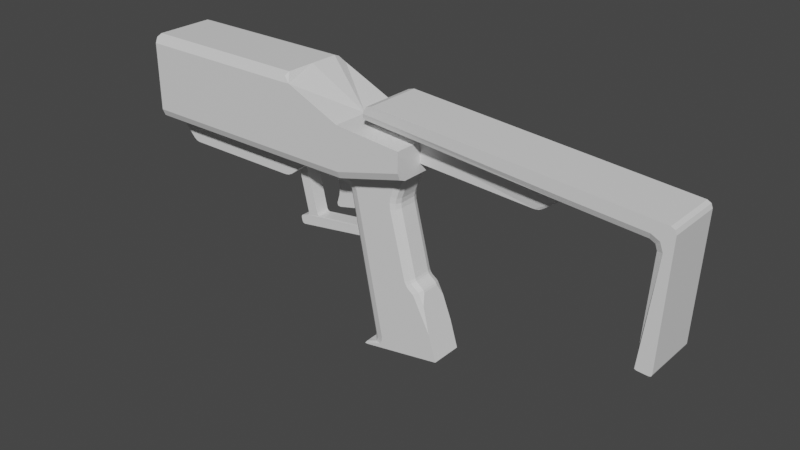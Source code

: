 # Source: pistolet2.blend  (saved by Blender 3.4.6; exported with 4.5.12 LTS)
import bpy
from mathutils import Matrix  # noqa: F401  (used for matrix-valued properties, if any)

bpy.ops.wm.read_factory_settings(use_empty=True)
scene = bpy.context.scene
scene.name = 'Scene'

# ---- collections
col_collection = bpy.data.collections.new('Collection'); scene.collection.children.link(col_collection)

# ---- materials (node trees are filled in below, after node groups)
mat_material = bpy.data.materials.new('Material')
mat_material.alpha_threshold = 0.0
mat_material.use_transparent_shadow = False
mat_material.roughness = 0.5
mat_material.line_color = (0.0, 0.0, 0.0, 1.0)

# ---- material node trees
mat_material.use_nodes = True; mat_material.node_tree.nodes.clear()
_N = mat_material.node_tree.nodes; _L = mat_material.node_tree.links
n0 = _N.new('ShaderNodeOutputMaterial'); n0.name = 'Material Output'; n0.location = (300, 300)
n1 = _N.new('ShaderNodeBsdfPrincipled'); n1.name = 'Principled BSDF'; n1.location = (10, 300)
n1.distribution = 'GGX'
n1.subsurface_method = 'RANDOM_WALK_SKIN'
n1.inputs[3].default_value = 1.45
n1.inputs[27].default_value = (0.0, 0.0, 0.0, 1.0)
n1.inputs[28].default_value = 1.0
_L.new(n1.outputs[0], n0.inputs[0])
n0.is_active_output = True

# ---- world
world_world = bpy.data.worlds.new('World'); scene.world = world_world
world_world.use_nodes = True; world_world.node_tree.nodes.clear()
_N = world_world.node_tree.nodes; _L = world_world.node_tree.links
n0 = _N.new('ShaderNodeOutputWorld'); n0.name = 'World Output'; n0.location = (300, 300)
n1 = _N.new('ShaderNodeBackground'); n1.name = 'Background'; n1.location = (10, 300)
n1.inputs[0].default_value = (0.05088, 0.05088, 0.05088, 1.0)
_L.new(n1.outputs[0], n0.inputs[0])
n0.is_active_output = True
world_world.color = (0.05088, 0.05088, 0.05088)
world_world.use_sun_shadow = False
world_world.sun_shadow_jitter_overblur = 0.0

# ---- meshes
me_cube = bpy.data.meshes.new('Cube')
me_cube.from_pydata([(2.94, -0.08765, 0.5531), (3.146, -0.08765, 0.3325), (6.304, -0.1371, 0.6333), (6.363, -0.1371, 0.5657), (6.347, -0.1371, 0.6112), (6.169, -0.1371, 0.3537), (6.109, -0.1371, 0.4206), (6.152, -0.1371, 0.3991), (6.271, -0.1371, -0.8479), (6.302, -0.1371, -0.8202), (6.293, -0.1371, -0.8406), (6.148, -0.1371, -0.8399), (6.12, -0.1371, -0.8084), (6.127, -0.1371, -0.8299), (5.188, -0.1371, 0.4548), (5.233, -0.1371, 0.4761), (4.947, -0.08765, 0.2711), (4.853, -0.08765, 0.2381), (4.903, -0.08765, 0.2482), (2.985, -0.1371, 0.7917), (3.095, -0.1371, 0.8744), (3.025, -0.1371, 0.8538), (3.146, 0.0, 0.3325), (2.94, 0.0, 0.5531), (6.304, 0.0, 0.6333), (6.347, 0.0, 0.6112), (6.363, 0.0, 0.5657), (6.169, 0.0, 0.3537), (6.152, 0.0, 0.3991), (6.109, 0.0, 0.4206), (6.271, 0.0, -0.8479), (6.293, 0.0, -0.8406), (6.302, 0.0, -0.8202), (6.148, 0.0, -0.8399), (6.127, 0.0, -0.8299), (6.12, 0.0, -0.8084), (5.188, 0.0, 0.4548), (5.233, 0.0, 0.4761), (5.282, 0.0, 0.4826), (4.947, 0.0, 0.2711), (4.903, 0.0, 0.2482), (4.853, 0.0, 0.2381), (2.985, 0.0, 0.7917), (3.025, 0.0, 0.8538), (3.095, 0.0, 0.8744), (2.964, 0.0, 0.6796), (6.304, -0.3249, 0.6333), (6.347, -0.3249, 0.6112), (6.363, -0.3249, 0.5657), (6.271, -0.3249, -0.8479), (6.293, -0.3249, -0.8406), (6.302, -0.3249, -0.8202), (6.148, -0.3249, -0.8399), (6.127, -0.3249, -0.8299), (2.985, -0.3249, 0.7917), (3.025, -0.3249, 0.8538), (3.095, -0.3249, 0.8744), (5.233, -0.1371, 0.4761), (5.282, -0.2603, 0.4826), (5.405, -0.1371, 0.4734), (5.282, -0.01392, 0.4826), (5.267, -0.1732, 0.4807), (2.964, -0.2603, 0.6796), (2.942, -0.09273, 0.566), (2.964, -0.01392, 0.6796), (2.985, -0.1371, 0.7917), (2.958, -0.1602, 0.6463), (6.262, -0.3249, 0.3679), (6.169, -0.2327, 0.3537), (6.196, -0.2979, 0.3579), (6.152, -0.2327, 0.3991), (6.227, -0.3249, 0.465), (6.174, -0.2979, 0.4184), (6.109, -0.2327, 0.4206), (6.134, -0.3249, 0.5111), (6.117, -0.2979, 0.4471), (6.12, -0.2327, -0.8084), (6.127, -0.3249, -0.8299), (6.122, -0.2979, -0.8147), (5.282, -0.2327, 0.4826), (5.289, -0.3249, 0.5744), (5.284, -0.2979, 0.5095), (2.981, -0.3249, 0.7705), (2.964, -0.2603, 0.6796), (2.969, -0.306, 0.7062)], [], [(60, 59, 6, 29, 38), (11, 13, 53, 52), (23, 22, 41, 40, 39, 36, 37, 38, 45), (29, 28, 27, 35, 34, 33, 30, 31, 32, 26, 25, 24, 44, 43, 42, 45, 38), (13, 12, 76, 78, 77, 53), (10, 9, 32, 31), (18, 16, 39, 40), (13, 11, 33, 34), (2, 20, 44, 24), (0, 1, 22, 23), (17, 18, 40, 41), (12, 13, 34, 35), (4, 2, 24, 25), (16, 14, 36, 39), (11, 8, 30, 33), (3, 4, 25, 26), (62, 65, 19, 54, 82, 84, 83), (9, 3, 26, 32), (7, 5, 27, 28), (1, 17, 41, 22), (5, 12, 35, 27), (6, 7, 28, 29), (21, 19, 42, 43), (14, 15, 37, 36), (8, 10, 31, 30), (20, 21, 43, 44), (12, 5, 68, 76), (20, 2, 46, 56), (58, 62, 83, 79), (19, 65, 64, 45, 42), (2, 4, 47, 46), (8, 11, 52, 49), (64, 63, 0, 23, 45), (4, 3, 48, 47), (0, 63, 57, 15, 14, 16, 18, 17, 1), (3, 9, 51, 48), (74, 80, 82, 54, 55, 56, 46, 47, 48, 51, 50, 49, 52, 53, 77, 67, 71), (7, 6, 73, 70), (6, 59, 58, 79, 73), (19, 21, 55, 54), (10, 8, 49, 50), (21, 20, 56, 55), (9, 10, 50, 51), (57, 61, 58, 59, 60), (62, 66, 63, 64, 65), (57, 63, 66, 61), (61, 66, 62, 58), (15, 57, 60, 38, 37), (68, 70, 72, 69), (69, 72, 71, 67), (70, 73, 75, 72), (72, 75, 74, 71), (76, 68, 69, 78), (78, 69, 67, 77), (80, 74, 75, 81), (81, 75, 73, 79), (79, 83, 84, 81), (81, 84, 82, 80), (5, 7, 70, 68)])
_uv = me_cube.uv_layers.new(name='UVMap')
_uv.uv.foreach_set('vector', [0.0, 0.0, 0.0, 0.0, 0.0, 0.0, 0.0, 0.0, 0.0, 0.0, 0.0, 0.0, 0.0, 0.0, 0.0, 0.0, 0.0, 0.0, 0.0, 0.0, 0.0, 0.0, 0.0, 0.0, 0.0, 0.0, 0.0, 0.0, 0.0, 0.0, 0.0, 0.0, 0.0, 0.0, 0.0, 0.0, 0.0, 0.0, 0.0, 0.0, 0.0, 0.0, 0.0, 0.0, 0.0, 0.0, 0.0, 0.0, 0.0, 0.0, 0.0, 0.0, 0.0, 0.0, 0.0, 0.0, 0.0, 0.0, 0.0, 0.0, 0.0, 0.0, 0.0, 0.0, 0.0, 0.0, 0.0, 0.0, 0.0, 0.0, 0.0, 0.0, 0.0, 0.0, 0.0, 0.0, 0.0, 0.0, 0.0, 0.0, 0.0, 0.0, 0.0, 0.0, 0.0, 0.0, 0.0, 0.0, 0.0, 0.0, 0.0, 0.0, 0.0, 0.0, 0.0, 0.0, 0.0, 0.0, 0.0, 0.0, 0.0, 0.0, 0.0, 0.0, 0.0, 0.0, 0.0, 0.0, 0.0, 0.0, 0.0, 0.0, 0.0, 0.0, 0.0, 0.0, 0.0, 0.0, 0.0, 0.0, 0.0, 0.0, 0.0, 0.0, 0.0, 0.0, 0.0, 0.0, 0.0, 0.0, 0.0, 0.0, 0.0, 0.0, 0.0, 0.0, 0.0, 0.0, 0.0, 0.0, 0.0, 0.0, 0.0, 0.0, 0.0, 0.0, 0.0, 0.0, 0.0, 0.0, 0.0, 0.0, 0.0, 0.0, 0.0, 0.0, 0.0, 0.0, 0.0, 0.0, 0.0, 0.0, 0.0, 0.0, 0.0, 0.0, 0.0, 0.0, 0.0, 0.0, 0.0, 0.0, 0.0, 0.0, 0.0, 0.0, 0.0, 0.0, 0.0, 0.0, 0.0, 0.0, 0.0, 0.0, 0.0, 0.0, 0.0, 0.0, 0.0, 0.0, 0.0, 0.0, 0.0, 0.0, 0.0, 0.0, 0.0, 0.0, 0.0, 0.0, 0.0, 0.0, 0.0, 0.0, 0.0, 0.0, 0.0, 0.0, 0.0, 0.0, 0.0, 0.0, 0.0, 0.0, 0.0, 0.0, 0.0, 0.0, 0.0, 0.0, 0.0, 0.0, 0.0, 0.0, 0.0, 0.0, 0.0, 0.0, 0.0, 0.0, 0.0, 0.0, 0.0, 0.0, 0.0, 0.0, 0.0, 0.0, 0.0, 0.0, 0.0, 0.0, 0.0, 0.0, 0.0, 0.0, 0.0, 0.0, 0.0, 0.0, 0.0, 0.0, 0.0, 0.0, 0.0, 0.0, 0.0, 0.0, 0.0, 0.0, 0.0, 0.0, 0.0, 0.0, 0.0, 0.0, 0.0, 0.0, 0.0, 0.0, 0.0, 0.0, 0.0, 0.0, 0.0, 0.0, 0.0, 0.0, 0.0, 0.0, 0.0, 0.0, 0.0, 0.0, 0.0, 0.0, 0.0, 0.0, 0.0, 0.0, 0.0, 0.0, 0.0, 0.0, 0.0, 0.0, 0.0, 0.0, 0.0, 0.0, 0.0, 0.0, 0.0, 0.0, 0.0, 0.0, 0.0, 0.0, 0.0, 0.0, 0.0, 0.0, 0.0, 0.0, 0.0, 0.0, 0.0, 0.0, 0.0, 0.0, 0.0, 0.0, 0.0, 0.0, 0.0, 0.0, 0.0, 0.0, 0.0, 0.0, 0.0, 0.0, 0.0, 0.0, 0.0, 0.0, 0.0, 0.0, 0.0, 0.0, 0.0, 0.0, 0.0, 0.0, 0.0, 0.0, 0.0, 0.0, 0.0, 0.0, 0.0, 0.0, 0.0, 0.0, 0.0, 0.0, 0.0, 0.0, 0.0, 0.0, 0.0, 0.0, 0.0, 0.0, 0.0, 0.0, 0.0, 0.0, 0.0, 0.0, 0.0, 0.0, 0.0, 0.0, 0.0, 0.0, 0.0, 0.0, 0.0, 0.0, 0.0, 0.0, 0.0, 0.0, 0.0, 0.0, 0.0, 0.0, 0.0, 0.0, 0.0, 0.0, 0.0, 0.0, 0.0, 0.0, 0.0, 0.0, 0.0, 0.0, 0.0, 0.0, 0.0, 0.0, 0.0, 0.0, 0.0, 0.0, 0.0, 0.0, 0.0, 0.0, 0.0, 0.0, 0.0, 0.0, 0.0, 0.0, 0.0, 0.0, 0.0, 0.0, 0.0, 0.0, 0.0, 0.0, 0.0, 0.0, 0.0, 0.0, 0.0, 0.0, 0.0, 0.0, 0.0, 0.0, 0.0, 0.0, 0.0, 0.0, 0.0, 0.0, 0.0, 0.0, 0.0, 0.0, 0.0, 0.0, 0.0, 0.0, 0.0, 0.0, 0.0, 0.0, 0.0, 0.0, 0.0, 0.0, 0.0, 0.0, 0.0, 0.0, 0.0, 0.0, 0.0, 0.0, 0.0, 0.0, 0.0, 0.0, 0.0, 0.0, 0.0, 0.0, 0.0, 0.0, 0.0, 0.0, 0.0, 0.0, 0.0, 0.0, 0.0, 0.0, 0.0, 0.0, 0.0, 0.0, 0.0, 0.0, 0.0, 0.0, 0.0, 0.0, 0.0, 0.0, 0.0, 0.0, 0.0, 0.0, 0.0, 0.0, 0.0, 0.0, 0.0, 0.0, 0.0, 0.0, 0.0, 0.0, 0.0, 0.0, 0.0, 0.0, 0.0, 0.0, 0.0, 0.0, 0.0, 0.0, 0.0, 0.0, 0.0, 0.0, 0.0, 0.0, 0.0, 0.0, 0.0, 0.0, 0.0, 0.0, 0.0, 0.0, 0.0, 0.0, 0.0, 0.0, 0.0, 0.0, 0.0, 0.0, 0.0, 0.0, 0.0, 0.0, 0.0, 0.0, 0.0, 0.0, 0.0, 0.0, 0.0, 0.0, 0.0, 0.0, 0.0, 0.0, 0.0, 0.0, 0.0, 0.0, 0.0, 0.0, 0.0, 0.0, 0.0, 0.0])
me_cube.materials.append(mat_material)
me_cube.use_mirror_vertex_groups = False
me_cube.update()
me_cube_001 = bpy.data.meshes.new('Cube.001')
me_cube_001.from_pydata([(2.333, -0.04632, -0.06669), (2.608, -0.04632, -0.0557), (2.683, -0.04632, -0.4579), (2.376, -0.04632, -0.1987), (2.378, -0.04632, -0.3923), (2.39, -0.04632, -0.2954), (2.386, -0.04632, -0.5283), (2.348, -0.04632, -0.487), (2.352, -0.04632, -0.5216), (2.333, 0.0, -0.06669), (2.608, 0.0, -0.0557), (2.683, 0.0, -0.4579), (2.376, 0.0, -0.1987), (2.378, 0.0, -0.3923), (2.39, 0.0, -0.2954), (2.386, 0.0, -0.5283), (2.348, 0.0, -0.487), (2.352, 0.0, -0.5216)], [], [(5, 3, 0, 1, 2, 6, 8, 7, 4), (14, 13, 16, 17, 15, 11, 10, 9, 12), (2, 1, 10, 11), (3, 5, 14, 12), (4, 7, 16, 13), (8, 6, 15, 17), (5, 4, 13, 14), (1, 0, 9, 10), (7, 8, 17, 16), (0, 3, 12, 9), (6, 2, 11, 15)])
_uv = me_cube_001.uv_layers.new(name='UVMap')
_uv.uv.foreach_set('vector', [0.0, 0.0, 0.0, 0.0, 0.0, 0.0, 0.0, 0.0, 0.0, 0.0, 0.0, 0.0, 0.0, 0.0, 0.0, 0.0, 0.0, 0.0, 0.0, 0.0, 0.0, 0.0, 0.0, 0.0, 0.0, 0.0, 0.0, 0.0, 0.0, 0.0, 0.0, 0.0, 0.0, 0.0, 0.0, 0.0, 0.0, 0.0, 0.0, 0.0, 0.0, 0.0, 0.0, 0.0, 0.0, 0.0, 0.0, 0.0, 0.0, 0.0, 0.0, 0.0, 0.0, 0.0, 0.0, 0.0, 0.0, 0.0, 0.0, 0.0, 0.0, 0.0, 0.0, 0.0, 0.0, 0.0, 0.0, 0.0, 0.0, 0.0, 0.0, 0.0, 0.0, 0.0, 0.0, 0.0, 0.0, 0.0, 0.0, 0.0, 0.0, 0.0, 0.0, 0.0, 0.0, 0.0, 0.0, 0.0, 0.0, 0.0, 0.0, 0.0, 0.0, 0.0, 0.0, 0.0, 0.0, 0.0, 0.0, 0.0, 0.0, 0.0, 0.0, 0.0, 0.0, 0.0, 0.0, 0.0])
me_cube_001.materials.append(mat_material)
me_cube_001.use_mirror_vertex_groups = False
me_cube_001.update()
me_cube_002 = bpy.data.meshes.new('Cube.002')
me_cube_002.from_pydata([(1.795, -0.08565, -0.03803), (1.909, -0.08565, -0.01013), (1.924, -0.0841, -0.7557), (1.948, -0.08392, -0.7203), (1.944, -0.08394, -0.743), (1.833, -0.08565, -0.8131), (1.856, -0.0854, -0.7777), (1.837, -0.08558, -0.7903), (1.879, -0.08565, -0.883), (1.842, -0.08565, -0.8577), (1.855, -0.08565, -0.8774), (2.829, -0.08565, -0.7035), (2.804, -0.08565, -0.7382), (2.824, -0.08565, -0.7262), (2.821, -0.08565, -0.6502), (2.786, -0.08548, -0.6244), (2.809, -0.0856, -0.6302), (2.071, -0.08161, -0.6964), (2.108, -0.08161, -0.7217), (2.085, -0.08153, -0.7161), (1.795, 0.0, -0.03803), (1.909, 0.0, -0.01013), (1.924, 0.0, -0.7557), (1.948, 0.0, -0.7203), (1.944, 0.0, -0.743), (1.833, 0.0, -0.8131), (1.856, 0.0, -0.7777), (1.837, 0.0, -0.7903), (1.879, 0.0, -0.883), (1.842, 0.0, -0.8577), (1.855, 0.0, -0.8774), (2.829, 0.0, -0.7035), (2.804, 0.0, -0.7382), (2.824, 0.0, -0.7262), (2.821, 0.0, -0.6502), (2.786, 0.0, -0.6244), (2.809, 0.0, -0.6302), (2.071, 0.0, -0.6964), (2.108, 0.0, -0.7217), (2.085, 0.0, -0.7161)], [], [(0, 1, 17, 19, 18, 15, 16, 14, 11, 13, 12, 8, 10, 9, 5, 7, 6, 2, 4, 3), (20, 23, 24, 22, 26, 27, 25, 29, 30, 28, 32, 33, 31, 34, 36, 35, 38, 39, 37, 21), (5, 9, 29, 25), (16, 15, 35, 36), (1, 0, 20, 21), (9, 10, 30, 29), (0, 3, 23, 20), (15, 18, 38, 35), (10, 8, 28, 30), (3, 4, 24, 23), (18, 19, 39, 38), (8, 12, 32, 28), (4, 2, 22, 24), (19, 17, 37, 39), (12, 13, 33, 32), (2, 6, 26, 22), (17, 1, 21, 37), (13, 11, 31, 33), (6, 7, 27, 26), (11, 14, 34, 31), (7, 5, 25, 27), (14, 16, 36, 34)])
_uv = me_cube_002.uv_layers.new(name='UVMap')
_uv.uv.foreach_set('vector', [0.0, 0.0, 0.0, 0.0, 0.0, 0.0, 0.0, 0.0, 0.0, 0.0, 0.0, 0.0, 0.0, 0.0, 0.0, 0.0, 0.0, 0.0, 0.0, 0.0, 0.0, 0.0, 0.0, 0.0, 0.0, 0.0, 0.0, 0.0, 0.0, 0.0, 0.0, 0.0, 0.0, 0.0, 0.0, 0.0, 0.0, 0.0, 0.0, 0.0, 0.0, 0.0, 0.0, 0.0, 0.0, 0.0, 0.0, 0.0, 0.0, 0.0, 0.0, 0.0, 0.0, 0.0, 0.0, 0.0, 0.0, 0.0, 0.0, 0.0, 0.0, 0.0, 0.0, 0.0, 0.0, 0.0, 0.0, 0.0, 0.0, 0.0, 0.0, 0.0, 0.0, 0.0, 0.0, 0.0, 0.0, 0.0, 0.0, 0.0, 0.0, 0.0, 0.0, 0.0, 0.0, 0.0, 0.0, 0.0, 0.0, 0.0, 0.0, 0.0, 0.0, 0.0, 0.0, 0.0, 0.0, 0.0, 0.0, 0.0, 0.0, 0.0, 0.0, 0.0, 0.0, 0.0, 0.0, 0.0, 0.0, 0.0, 0.0, 0.0, 0.0, 0.0, 0.0, 0.0, 0.0, 0.0, 0.0, 0.0, 0.0, 0.0, 0.0, 0.0, 0.0, 0.0, 0.0, 0.0, 0.0, 0.0, 0.0, 0.0, 0.0, 0.0, 0.0, 0.0, 0.0, 0.0, 0.0, 0.0, 0.0, 0.0, 0.0, 0.0, 0.0, 0.0, 0.0, 0.0, 0.0, 0.0, 0.0, 0.0, 0.0, 0.0, 0.0, 0.0, 0.0, 0.0, 0.0, 0.0, 0.0, 0.0, 0.0, 0.0, 0.0, 0.0, 0.0, 0.0, 0.0, 0.0, 0.0, 0.0, 0.0, 0.0, 0.0, 0.0, 0.0, 0.0, 0.0, 0.0, 0.0, 0.0, 0.0, 0.0, 0.0, 0.0, 0.0, 0.0, 0.0, 0.0, 0.0, 0.0, 0.0, 0.0, 0.0, 0.0, 0.0, 0.0, 0.0, 0.0, 0.0, 0.0, 0.0, 0.0, 0.0, 0.0, 0.0, 0.0, 0.0, 0.0, 0.0, 0.0, 0.0, 0.0, 0.0, 0.0, 0.0, 0.0, 0.0, 0.0, 0.0, 0.0, 0.0, 0.0, 0.0, 0.0, 0.0, 0.0, 0.0, 0.0, 0.0, 0.0, 0.0, 0.0, 0.0, 0.0, 0.0, 0.0, 0.0, 0.0])
me_cube_002.materials.append(mat_material)
me_cube_002.use_mirror_vertex_groups = False
me_cube_002.update()
me_cube_003 = bpy.data.meshes.new('Cube.003')
me_cube_003.from_pydata([(0.0, -0.1883, 0.0), (2.002, -0.1883, 0.0), (2.722, -0.1883, 0.0), (3.782, -0.1343, -1.849), (0.0, 0.0, 0.0), (1.72, -0.1883, -0.2895), (2.043, -0.1883, -0.09305), (2.991, -0.1343, -1.983), (2.841, -0.1883, -2.0), (0.3065, -0.1883, -0.2895), (1.812, -0.1883, -0.2582), (1.768, -0.1883, -0.2803), (1.999, -0.1883, -0.1152), (0.2278, -0.1883, -0.2543), (0.2639, -0.1883, -0.2792), (2.002, 0.0, 0.0), (2.722, 0.0, 0.0), (3.782, 0.0, -1.849), (1.72, 0.0, -0.2895), (2.043, 0.0, -0.09305), (3.596, 0.0, -1.116), (2.852, 0.0, -1.977), (2.991, 0.0, -1.983), (2.841, 0.0, -2.0), (2.928, 0.0, -1.879), (2.918, 0.0, -1.911), (2.927, 0.0, -1.896), (0.3065, 0.0, -0.2895), (2.567, 0.0, -0.1736), (2.591, 0.0, -0.1824), (3.414, 0.0, 0.2151), (1.812, 0.0, -0.2582), (1.768, 0.0, -0.2803), (2.091, 0.0, -0.08387), (1.999, 0.0, -0.1152), (3.564, 0.0, -1.072), (3.583, 0.0, -1.092), (3.508, 0.0, -1.034), (3.477, 0.0, -0.9888), (3.489, 0.0, -1.014), (0.2278, 0.0, -0.2543), (0.2639, 0.0, -0.2792), (2.603, 0.0, -0.2037), (3.296, 0.0, -0.1231), (3.291, 0.0, -0.2395), (3.286, 0.0, -0.181), (2.866, -0.1883, -2.004), (3.817, -0.1883, -1.843), (2.866, 0.0, -2.004), (3.817, 0.0, -1.843), (3.648, -0.1343, -1.423), (2.919, -0.1343, -1.557), (3.648, 0.0, -1.423), (2.919, 0.0, -1.557), (2.852, -0.1002, -1.977), (2.841, -0.1883, -2.0), (2.849, -0.1625, -1.984), (2.928, -0.1002, -1.879), (3.084, -0.1883, -1.835), (3.0, -0.1625, -1.878), (3.056, -0.1883, -1.924), (2.918, -0.1002, -1.911), (2.985, -0.1625, -1.927), (3.08, -0.1883, -1.882), (2.927, -0.1002, -1.896), (2.998, -0.1625, -1.904), (2.567, -0.1002, -0.1736), (2.651, -0.1883, -0.08555), (2.618, -0.1625, -0.1478), (2.717, -0.1883, -0.1108), (2.591, -0.1002, -0.1824), (2.654, -0.1625, -0.1615), (2.091, -0.1883, -0.08387), (2.091, -0.1002, -0.08387), (2.091, -0.1442, -0.08387), (2.754, -0.1883, -0.1719), (2.603, -0.1002, -0.2037), (2.674, -0.1625, -0.1944), (3.724, -0.1883, -1.535), (3.596, -0.1042, -1.116), (3.634, -0.1637, -1.239), (3.414, -0.1042, 0.2151), (3.315, -0.1883, 0.1841), (3.385, -0.1637, 0.2061), (3.509, -0.1883, -1.137), (3.564, -0.1042, -1.072), (3.548, -0.1637, -1.091), (3.515, -0.1883, -1.142), (3.583, -0.1042, -1.092), (3.563, -0.1637, -1.106), (3.508, -0.1042, -1.034), (3.453, -0.1883, -1.098), (3.492, -0.1637, -1.053), (3.397, -0.1883, -1.018), (3.477, -0.1042, -0.9888), (3.454, -0.1637, -0.9973), (3.419, -0.1883, -1.062), (3.489, -0.1042, -1.014), (3.468, -0.1637, -1.028), (3.214, -0.1883, -0.102), (3.296, -0.1042, -0.1231), (3.272, -0.1637, -0.1169), (3.207, -0.1883, -0.2529), (3.291, -0.1042, -0.2395), (3.266, -0.1637, -0.2434), (3.202, -0.1883, -0.177), (3.286, -0.1042, -0.181), (3.261, -0.1637, -0.1798)], [], [(61, 54, 21, 25), (47, 78, 80, 79, 20, 49), (106, 100, 43, 45), (85, 90, 37, 35), (9, 5, 18, 27), (97, 94, 38, 39), (73, 66, 28, 33), (1, 0, 4, 15), (103, 106, 45, 44), (94, 103, 44, 38), (2, 1, 15, 16), (88, 85, 35, 36), (90, 97, 39, 37), (81, 83, 82, 2, 16, 30), (79, 88, 36, 20), (13, 14, 41, 40), (8, 46, 48, 23), (14, 9, 27, 41), (5, 11, 32, 18), (3, 17, 52, 50), (0, 13, 40, 4), (11, 10, 31, 32), (76, 57, 24, 42), (6, 72, 74, 73, 33, 19), (66, 70, 29, 28), (70, 76, 42, 29), (57, 64, 26, 24), (12, 6, 19, 34), (64, 61, 25, 26), (10, 12, 34, 31), (100, 81, 30, 43), (3, 7, 46, 47), (17, 3, 47, 49), (7, 22, 48, 46), (51, 50, 52, 53), (7, 3, 50, 51), (22, 7, 51, 53), (58, 63, 65, 59), (59, 65, 64, 57), (63, 60, 62, 65), (65, 62, 61, 64), (60, 55, 56, 62), (62, 56, 54, 61), (67, 69, 71, 68), (68, 71, 70, 66), (69, 75, 77, 71), (71, 77, 76, 70), (66, 73, 74, 68), (68, 74, 72, 67), (75, 58, 59, 77), (77, 59, 57, 76), (54, 56, 55, 8, 23, 21), (78, 87, 89, 80), (80, 89, 88, 79), (87, 84, 86, 89), (89, 86, 85, 88), (91, 96, 98, 92), (92, 98, 97, 90), (96, 93, 95, 98), (98, 95, 94, 97), (84, 91, 92, 86), (86, 92, 90, 85), (93, 102, 104, 95), (95, 104, 103, 94), (102, 105, 107, 104), (104, 107, 106, 103), (105, 99, 101, 107), (107, 101, 100, 106), (99, 82, 83, 101), (101, 83, 81, 100), (1, 2, 82, 99, 105, 102, 93, 96, 91, 84, 87, 78, 47, 46, 8, 55, 60, 63, 58, 75, 69, 67, 72, 6, 12, 10, 11, 5, 9, 14, 13, 0)])
_uv = me_cube_003.uv_layers.new(name='UVMap')
_uv.uv.foreach_set('vector', [0.0, 0.0, 0.0, 0.0, 0.0, 0.0, 0.0, 0.0, 0.0, 0.0, 0.0, 0.0, 0.0, 0.0, 0.0, 0.0, 0.0, 0.0, 0.0, 0.0, 0.0, 0.0, 0.0, 0.0, 0.0, 0.0, 0.0, 0.0, 0.0, 0.0, 0.0, 0.0, 0.0, 0.0, 0.0, 0.0, 0.0, 0.0, 0.0, 0.0, 0.0, 0.0, 0.0, 0.0, 0.0, 0.0, 0.0, 0.0, 0.0, 0.0, 0.0, 0.0, 0.0, 0.0, 0.0, 0.0, 0.0, 0.0, 0.0, 0.0, 0.0, 0.0, 0.0, 0.0, 0.0, 0.0, 0.0, 0.0, 0.0, 0.0, 0.0, 0.0, 0.0, 0.0, 0.0, 0.0, 0.0, 0.0, 0.0, 0.0, 0.0, 0.0, 0.0, 0.0, 0.0, 0.0, 0.0, 0.0, 0.0, 0.0, 0.0, 0.0, 0.0, 0.0, 0.0, 0.0, 0.0, 0.0, 0.0, 0.0, 0.0, 0.0, 0.0, 0.0, 0.0, 0.0, 0.0, 0.0, 0.0, 0.0, 0.0, 0.0, 0.0, 0.0, 0.0, 0.0, 0.0, 0.0, 0.0, 0.0, 0.0, 0.0, 0.0, 0.0, 0.0, 0.0, 0.0, 0.0, 0.0, 0.0, 0.0, 0.0, 0.0, 0.0, 0.0, 0.0, 0.0, 0.0, 0.0, 0.0, 0.0, 0.0, 0.0, 0.0, 0.0, 0.0, 0.0, 0.0, 0.0, 0.0, 0.0, 0.0, 0.0, 0.0, 0.0, 0.0, 0.0, 0.0, 0.0, 0.0, 0.0, 0.0, 0.0, 0.0, 0.0, 0.0, 0.0, 0.0, 0.0, 0.0, 0.0, 0.0, 0.0, 0.0, 0.0, 0.0, 0.0, 0.0, 0.0, 0.0, 0.0, 0.0, 0.0, 0.0, 0.0, 0.0, 0.0, 0.0, 0.0, 0.0, 0.0, 0.0, 0.0, 0.0, 0.0, 0.0, 0.0, 0.0, 0.0, 0.0, 0.0, 0.0, 0.0, 0.0, 0.0, 0.0, 0.0, 0.0, 0.0, 0.0, 0.0, 0.0, 0.0, 0.0, 0.0, 0.0, 0.0, 0.0, 0.0, 0.0, 0.0, 0.0, 0.0, 0.0, 0.0, 0.0, 0.0, 0.0, 0.0, 0.0, 0.0, 0.0, 0.0, 0.0, 0.0, 0.0, 0.0, 0.0, 0.0, 0.0, 0.0, 0.0, 0.0, 0.0, 0.0, 0.0, 0.0, 0.0, 0.0, 0.0, 0.0, 0.0, 0.0, 0.0, 0.0, 0.0, 0.0, 0.0, 0.0, 0.0, 0.0, 0.0, 0.0, 0.0, 0.0, 0.0, 0.0, 0.0, 0.0, 0.0, 0.0, 0.0, 0.0, 0.0, 0.0, 0.0, 0.0, 0.0, 0.0, 0.0, 0.0, 0.0, 0.0, 0.0, 0.0, 0.0, 0.0, 0.0, 0.0, 0.0, 0.0, 0.0, 0.0, 0.0, 0.0, 0.0, 0.0, 0.0, 0.0, 0.0, 0.0, 0.0, 0.0, 0.0, 0.0, 0.0, 0.0, 0.0, 0.0, 0.0, 0.0, 0.0, 0.0, 0.0, 0.0, 0.0, 0.0, 0.0, 0.0, 0.0, 0.0, 0.0, 0.0, 0.0, 0.0, 0.0, 0.0, 0.0, 0.0, 0.0, 0.0, 0.0, 0.0, 0.0, 0.0, 0.0, 0.0, 0.0, 0.0, 0.0, 0.0, 0.0, 0.0, 0.0, 0.0, 0.0, 0.0, 0.0, 0.0, 0.0, 0.0, 0.0, 0.0, 0.0, 0.0, 0.0, 0.0, 0.0, 0.0, 0.0, 0.0, 0.0, 0.0, 0.0, 0.0, 0.0, 0.0, 0.0, 0.0, 0.0, 0.0, 0.0, 0.0, 0.0, 0.0, 0.0, 0.0, 0.0, 0.0, 0.0, 0.0, 0.0, 0.0, 0.0, 0.0, 0.0, 0.0, 0.0, 0.0, 0.0, 0.0, 0.0, 0.0, 0.0, 0.0, 0.0, 0.0, 0.0, 0.0, 0.0, 0.0, 0.0, 0.0, 0.0, 0.0, 0.0, 0.0, 0.0, 0.0, 0.0, 0.0, 0.0, 0.0, 0.0, 0.0, 0.0, 0.0, 0.0, 0.0, 0.0, 0.0, 0.0, 0.0, 0.0, 0.0, 0.0, 0.0, 0.0, 0.0, 0.0, 0.0, 0.0, 0.0, 0.0, 0.0, 0.0, 0.0, 0.0, 0.0, 0.0, 0.0, 0.0, 0.0, 0.0, 0.0, 0.0, 0.0, 0.0, 0.0, 0.0, 0.0, 0.0, 0.0, 0.0, 0.0, 0.0, 0.0, 0.0, 0.0, 0.0, 0.0, 0.0, 0.0, 0.0, 0.0, 0.0, 0.0, 0.0, 0.0, 0.0, 0.0, 0.0, 0.0, 0.0, 0.0, 0.0, 0.0, 0.0, 0.0, 0.0, 0.0, 0.0, 0.0, 0.0, 0.0, 0.0, 0.0, 0.0, 0.0, 0.0, 0.0, 0.0, 0.0, 0.0, 0.0, 0.0, 0.0, 0.0, 0.0, 0.0, 0.0, 0.0, 0.0, 0.0, 0.0, 0.0, 0.0, 0.0, 0.0, 0.0, 0.0, 0.0, 0.0, 0.0, 0.0, 0.0, 0.0, 0.0, 0.0, 0.0, 0.0, 0.0, 0.0, 0.0, 0.0, 0.0, 0.0, 0.0, 0.0, 0.0, 0.0, 0.0, 0.0, 0.0, 0.0, 0.0, 0.0, 0.0, 0.0, 0.0, 0.0, 0.0, 0.0, 0.0, 0.0, 0.0, 0.0, 0.0, 0.0, 0.0, 0.0, 0.0, 0.0, 0.0, 0.0, 0.0, 0.0, 0.0, 0.0, 0.0, 0.0, 0.0, 0.0, 0.0, 0.0, 0.0, 0.0, 0.0, 0.0, 0.0, 0.0, 0.0, 0.0, 0.0, 0.0, 0.0, 0.0, 0.0, 0.0, 0.0, 0.0, 0.0, 0.0, 0.0, 0.0, 0.0, 0.0, 0.0, 0.0, 0.0, 0.0, 0.0, 0.0, 0.0, 0.0, 0.0, 0.0, 0.0, 0.0, 0.0, 0.0, 0.0, 0.0, 0.0, 0.0, 0.0, 0.0, 0.0, 0.0, 0.0, 0.0, 0.0, 0.0, 0.0, 0.0, 0.0, 0.0, 0.0, 0.0, 0.0, 0.0, 0.0, 0.0, 0.0, 0.0, 0.0, 0.0, 0.0, 0.0, 0.0, 0.0, 0.0, 0.0, 0.0, 0.0, 0.0, 0.0, 0.0, 0.0, 0.0])
me_cube_003.materials.append(mat_material)
me_cube_003.use_mirror_vertex_groups = False
me_cube_003.update()
me_cube_004 = bpy.data.meshes.new('Cube.004')
me_cube_004.from_pydata([(2.722, -0.4305, 0.618), (3.511, -0.4305, 0.5496), (0.0, 0.0, 0.0368), (2.002, 0.0, 0.9899), (2.002, 0.0, 0.0), (0.0, 0.0, 0.9531), (2.722, 0.0, 0.618), (2.722, 0.0, 0.0), (3.511, 0.0, 0.5496), (3.511, 0.0, 0.2078), (0.0, 0.0, 0.0), (0.0, 0.0, 0.9899), (0.05489, -0.1203, 0.3882), (0.05489, 0.0, 0.0368), (0.05489, 0.0, 0.9531), (2.002, -0.4305, 0.898), (2.002, -0.3385, 0.9899), (2.077, -0.4305, 0.9022), (2.002, -0.4035, 0.963), (0.0, -0.3934, 0.861), (0.0, -0.3012, 0.9531), (0.0, -0.3664, 0.9261), (0.0, -0.4305, 0.8978), (0.0, -0.3382, 0.9899), (0.0, -0.4035, 0.9629), (0.05489, -0.1203, 0.7385), (0.03635, -0.1042, 0.7224), (0.03635, -0.1042, 0.4044), (0.05489, 0.0, 0.3882), (0.05489, 0.0, 0.7385), (0.05489, -0.07295, 0.1771), (0.05489, -0.3665, 0.9262), (0.05489, -0.3015, 0.9531), (0.05489, -0.3934, 0.8612), (0.03635, 0.0, 0.4044), (0.03635, 0.0, 0.7224), (0.03635, -0.1203, 0.3882), (0.03635, -0.1203, 0.7385), (0.03635, 0.0, 0.7385), (0.03635, 0.0, 0.3882), (0.6335, -0.1042, 0.7224), (0.6335, -0.1042, 0.4044), (0.6335, 0.0, 0.4044), (0.6335, 0.0, 0.7224), (0.05489, -0.07295, 0.3141), (0.05489, 0.0, 0.1771), (0.05489, 0.0, 0.3141), (1.984, 0.0, 0.0), (2.704, 0.0, 0.0), (0.03713, -0.06333, 0.1938), (0.03713, -0.06333, 0.2975), (0.03713, 0.0, 0.1938), (0.03713, 0.0, 0.2975), (0.03713, -0.07295, 0.3141), (0.03713, 0.0, 0.3141), (0.03713, 0.0, 0.1771), (0.03713, -0.07295, 0.1771), (0.2208, -0.06333, 0.1938), (0.2208, -0.06333, 0.2975), (0.2208, 0.0, 0.1938), (0.2208, 0.0, 0.2975), (2.002, -0.4305, 0.1111), (2.002, -0.3205, 0.0), (2.002, -0.3983, 0.03255), (2.722, -0.4305, 0.1113), (2.722, -0.3205, 0.0), (2.722, -0.3983, 0.03259), (3.511, -0.3205, 0.2078), (3.511, -0.4305, 0.3192), (3.511, -0.3983, 0.2404), (0.0, -0.4305, 0.1111), (0.0, -0.3205, 0.0), (0.0, -0.3935, 0.03676), (0.0, -0.3983, 0.03253), (0.0, -0.3271, 0.0368), (0.0, -0.3934, 0.1031), (0.0, -0.3934, 0.0368), (0.0, -0.374, 0.05622), (0.05489, -0.3934, 0.1031), (0.05489, -0.3271, 0.0368), (0.05489, -0.3327, 0.0634), (0.05489, -0.3528, 0.08916), (0.05489, -0.374, 0.05622)], [], [(70, 22, 15, 61), (0, 17, 16, 3, 6), (65, 67, 9, 7), (3, 4, 7, 6), (6, 7, 9, 8), (19, 75, 78, 33), (62, 65, 7, 4), (1, 0, 6, 8), (0, 1, 68, 64), (15, 17, 0, 64, 61), (67, 69, 68, 1, 8, 9), (74, 2, 13, 79), (76, 75, 19, 22, 70, 72), (5, 20, 32, 14), (45, 30, 80, 79, 13), (20, 5, 11, 23), (15, 18, 17), (18, 16, 17), (23, 16, 18, 24), (24, 18, 15, 22), (20, 23, 24, 21), (21, 24, 22, 19), (32, 20, 21, 31), (31, 21, 19, 33), (16, 23, 11, 3), (46, 44, 53, 54), (25, 32, 31), (25, 31, 33), (30, 44, 12, 81, 80), (25, 29, 14, 32), (25, 12, 36, 37), (27, 26, 37, 36), (26, 35, 38, 37), (34, 27, 36, 39), (43, 40, 41, 42), (35, 26, 40, 43), (27, 34, 42, 41), (26, 27, 41, 40), (12, 25, 33, 78, 81), (44, 46, 28, 12), (49, 51, 59, 57), (30, 45, 55, 56), (44, 30, 56, 53), (4, 7, 48, 47), (50, 52, 54, 53), (51, 49, 56, 55), (49, 50, 53, 56), (60, 58, 57, 59), (52, 50, 58, 60), (50, 49, 57, 58), (70, 73, 72), (73, 71, 72), (62, 71, 73, 63), (63, 73, 70, 61), (65, 62, 63, 66), (66, 63, 61, 64), (67, 65, 66, 69), (69, 66, 64, 68), (71, 62, 4, 10), (74, 77, 76), (77, 75, 76), (78, 82, 79, 80, 81), (78, 75, 77, 82), (82, 77, 74, 79), (2, 74, 76, 72, 71, 10)])
_uv = me_cube_004.uv_layers.new(name='UVMap')
_uv.uv.foreach_set('vector', [0.0, 0.0, 0.0, 0.0, 0.0, 0.0, 0.0, 0.0, 0.0, 0.0, 0.0, 0.0, 0.0, 0.0, 0.0, 0.0, 0.0, 0.0, 0.0, 0.0, 0.0, 0.0, 0.0, 0.0, 0.0, 0.0, 0.0, 0.0, 0.0, 0.0, 0.0, 0.0, 0.0, 0.0, 0.0, 0.0, 0.0, 0.0, 0.0, 0.0, 0.0, 0.0, 0.0, 0.0, 0.0, 0.0, 0.0, 0.0, 0.0, 0.0, 0.0, 0.0, 0.0, 0.0, 0.0, 0.0, 0.0, 0.0, 0.0, 0.0, 0.0, 0.0, 0.0, 0.0, 0.0, 0.0, 0.0, 0.0, 0.0, 0.0, 0.0, 0.0, 0.0, 0.0, 0.0, 0.0, 0.0, 0.0, 0.0, 0.0, 0.0, 0.0, 0.0, 0.0, 0.0, 0.0, 0.0, 0.0, 0.0, 0.0, 0.0, 0.0, 0.0, 0.0, 0.0, 0.0, 0.0, 0.0, 0.0, 0.0, 0.0, 0.0, 0.0, 0.0, 0.0, 0.0, 0.0, 0.0, 0.0, 0.0, 0.0, 0.0, 0.0, 0.0, 0.0, 0.0, 0.0, 0.0, 0.0, 0.0, 0.0, 0.0, 0.0, 0.0, 0.0, 0.0, 0.0, 0.0, 0.0, 0.0, 0.0, 0.0, 0.0, 0.0, 0.0, 0.0, 0.0, 0.0, 0.0, 0.0, 0.0, 0.0, 0.0, 0.0, 0.0, 0.0, 0.0, 0.0, 0.0, 0.0, 0.0, 0.0, 0.0, 0.0, 0.0, 0.0, 0.0, 0.0, 0.0, 0.0, 0.0, 0.0, 0.0, 0.0, 0.0, 0.0, 0.0, 0.0, 0.0, 0.0, 0.0, 0.0, 0.0, 0.0, 0.0, 0.0, 0.0, 0.0, 0.0, 0.0, 0.0, 0.0, 0.0, 0.0, 0.0, 0.0, 0.0, 0.0, 0.0, 0.0, 0.0, 0.0, 0.0, 0.0, 0.0, 0.0, 0.0, 0.0, 0.0, 0.0, 0.0, 0.0, 0.0, 0.0, 0.0, 0.0, 0.0, 0.0, 0.0, 0.0, 0.0, 0.0, 0.0, 0.0, 0.0, 0.0, 0.0, 0.0, 0.0, 0.0, 0.0, 0.0, 0.0, 0.0, 0.0, 0.0, 0.0, 0.0, 0.0, 0.0, 0.0, 0.0, 0.0, 0.0, 0.0, 0.0, 0.0, 0.0, 0.0, 0.0, 0.0, 0.0, 0.0, 0.0, 0.0, 0.0, 0.0, 0.0, 0.0, 0.0, 0.0, 0.0, 0.0, 0.0, 0.0, 0.0, 0.0, 0.0, 0.0, 0.0, 0.0, 0.0, 0.0, 0.0, 0.0, 0.0, 0.0, 0.0, 0.0, 0.0, 0.0, 0.0, 0.0, 0.0, 0.0, 0.0, 0.0, 0.0, 0.0, 0.0, 0.0, 0.0, 0.0, 0.0, 0.0, 0.0, 0.0, 0.0, 0.0, 0.0, 0.0, 0.0, 0.0, 0.0, 0.0, 0.0, 0.0, 0.0, 0.0, 0.0, 0.0, 0.0, 0.0, 0.0, 0.0, 0.0, 0.0, 0.0, 0.0, 0.0, 0.0, 0.0, 0.0, 0.0, 0.0, 0.0, 0.0, 0.0, 0.0, 0.0, 0.0, 0.0, 0.0, 0.0, 0.0, 0.0, 0.0, 0.0, 0.0, 0.0, 0.0, 0.0, 0.0, 0.0, 0.0, 0.0, 0.0, 0.0, 0.0, 0.0, 0.0, 0.0, 0.0, 0.0, 0.0, 0.0, 0.0, 0.0, 0.0, 0.0, 0.0, 0.0, 0.0, 0.0, 0.0, 0.0, 0.0, 0.0, 0.0, 0.0, 0.0, 0.0, 0.0, 0.0, 0.0, 0.0, 0.0, 0.0, 0.0, 0.0, 0.0, 0.0, 0.0, 0.0, 0.0, 0.0, 0.0, 0.0, 0.0, 0.0, 0.0, 0.0, 0.0, 0.0, 0.0, 0.0, 0.0, 0.0, 0.0, 0.0, 0.0, 0.0, 0.0, 0.0, 0.0, 0.0, 0.0, 0.0, 0.0, 0.0, 0.0, 0.0, 0.0, 0.0, 0.0, 0.0, 0.0, 0.0, 0.0, 0.0, 0.0, 0.0, 0.0, 0.0, 0.0, 0.0, 0.0, 0.0, 0.0, 0.0, 0.0, 0.0, 0.0, 0.0, 0.0, 0.0, 0.0, 0.0, 0.0, 0.0, 0.0, 0.0, 0.0, 0.0, 0.0, 0.0, 0.0, 0.0, 0.0, 0.0, 0.0, 0.0, 0.0, 0.0, 0.0, 0.0, 0.0, 0.0, 0.0, 0.0, 0.0, 0.0, 0.0, 0.0, 0.0, 0.0, 0.0, 0.0, 0.0, 0.0, 0.0, 0.0, 0.0, 0.0, 0.0, 0.0, 0.0, 0.0, 0.0, 0.0, 0.0, 0.0, 0.0, 0.0, 0.0, 0.0, 0.0, 0.0, 0.0, 0.0, 0.0, 0.0, 0.0, 0.0, 0.0, 0.0, 0.0, 0.0, 0.0, 0.0, 0.0, 0.0, 0.0, 0.0, 0.0, 0.0, 0.0, 0.0, 0.0, 0.0, 0.0, 0.0, 0.0, 0.0, 0.0, 0.0, 0.0, 0.0, 0.0, 0.0, 0.0, 0.0, 0.0, 0.0, 0.0, 0.0, 0.0, 0.0, 0.0, 0.0, 0.0, 0.0, 0.0, 0.0, 0.0, 0.0, 0.0, 0.0])
me_cube_004.materials.append(mat_material)
me_cube_004.use_mirror_vertex_groups = False
me_cube_004.update()

# ---- objects
ob_stock = bpy.data.objects.new('Stock', me_cube)
ob_trigger = bpy.data.objects.new('Trigger', me_cube_001)
ob_triggercase = bpy.data.objects.new('TriggerCase', me_cube_002)
ob_handleandbottom = bpy.data.objects.new('HandleAndBottom', me_cube_003)
ob_body = bpy.data.objects.new('Body', me_cube_004)

# ---- transforms, parenting, visibility, modifiers, constraints
ob_stock.location = (0.0, 0.0, 0.0)
ob_stock.lock_rotations_4d = False
ob_stock.empty_display_type = 'ARROWS'
ob_stock.lineart.crease_threshold = 0.0
_m = ob_stock.modifiers.new('Mirror', 'MIRROR')
_m.use_axis = (False, True, False)
_m.use_clip = True
ob_trigger.location = (0.0, 0.0, 0.0)
ob_trigger.lock_rotations_4d = False
ob_trigger.empty_display_type = 'ARROWS'
ob_trigger.lineart.crease_threshold = 0.0
_m = ob_trigger.modifiers.new('Mirror', 'MIRROR')
_m.use_axis = (False, True, False)
_m.use_clip = True
ob_triggercase.location = (0.0, 0.0, 0.0)
ob_triggercase.lock_rotations_4d = False
ob_triggercase.empty_display_type = 'ARROWS'
ob_triggercase.lineart.crease_threshold = 0.0
_m = ob_triggercase.modifiers.new('Mirror', 'MIRROR')
_m.use_axis = (False, True, False)
_m.use_clip = True
ob_handleandbottom.location = (0.0, 0.0, 0.0)
ob_handleandbottom.lock_rotations_4d = False
ob_handleandbottom.empty_display_type = 'ARROWS'
ob_handleandbottom.lineart.crease_threshold = 0.0
_m = ob_handleandbottom.modifiers.new('Mirror', 'MIRROR')
_m.use_axis = (False, True, False)
_m.use_clip = True
ob_body.location = (0.0, 0.0, 0.0)
ob_body.lock_rotations_4d = False
ob_body.empty_display_type = 'ARROWS'
ob_body.lineart.crease_threshold = 0.0
_m = ob_body.modifiers.new('Mirror', 'MIRROR')
_m.use_axis = (False, True, False)
_m.use_clip = True

# ---- collection membership
col_collection.objects.link(ob_stock)
col_collection.objects.link(ob_trigger)
col_collection.objects.link(ob_triggercase)
col_collection.objects.link(ob_handleandbottom)
col_collection.objects.link(ob_body)

# ---- scene / render settings (as saved in the file)
scene.frame_start = 1; scene.frame_end = 250; scene.frame_set(1)
scene.render.engine = 'BLENDER_EEVEE_NEXT'
scene.cycles.sampling_pattern = 'TABULATED_SOBOL'
scene.cycles.use_light_tree = False
scene.view_settings.view_transform = 'Filmic'
bpy.context.view_layer.update()

# ---- added for rendering (the .blend has no active camera and no usable light): camera, sun
cam_auto = bpy.data.cameras.new('AutoCamera')
cam_auto.lens = 50.0
cam_auto.sensor_width = 36.0
cam_auto.clip_end = 1000.0
ob_auto_camera = bpy.data.objects.new('AutoCamera', cam_auto)
scene.collection.objects.link(ob_auto_camera)
ob_auto_camera.location = (9.73642, -7.86596, 4.73676)
ob_auto_camera.rotation_euler = (1.09748, -7.21219e-08, 0.694738)
scene.camera = ob_auto_camera
light_auto_sun = bpy.data.lights.new('AutoSun', 'SUN')
light_auto_sun.energy = 3.0
light_auto_sun.angle = 0.0523599
ob_auto_sun = bpy.data.objects.new('AutoSun', light_auto_sun)
scene.collection.objects.link(ob_auto_sun)
ob_auto_sun.rotation_euler = (0.872665, 0.174533, 0.523599)
bpy.context.view_layer.update()
